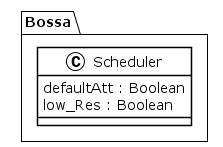

The diagram above was rendered by PlantUML. Its source (embedded in the PNG):
@startuml
!theme plain
package Bossa {
class Scheduler {
	 defaultAtt : Boolean
	 low_Res : Boolean
}
}
@enduml